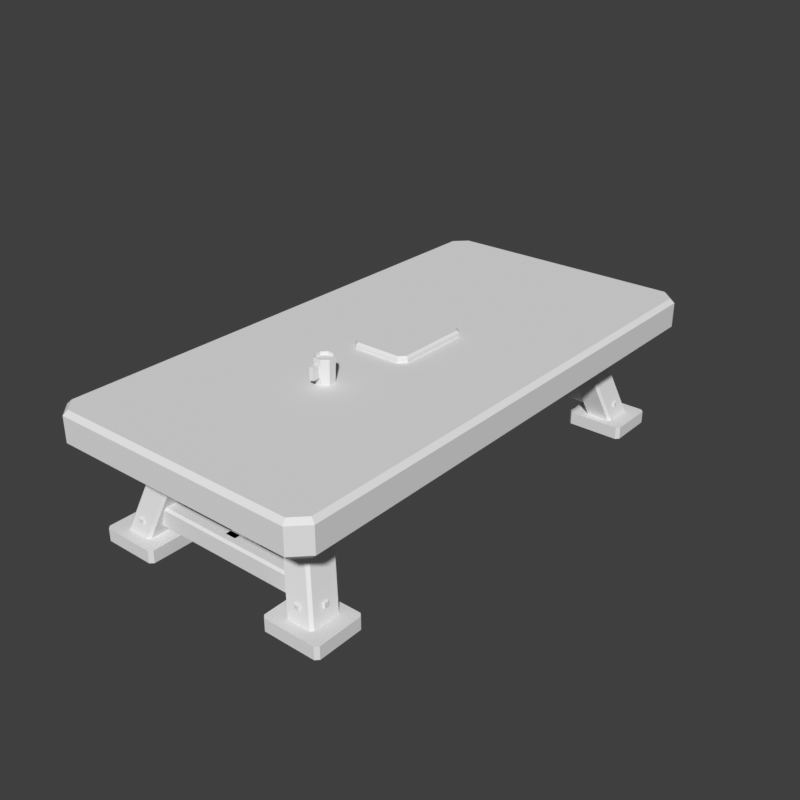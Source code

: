 # Source: table-mess-depot.blend  (saved by Blender 5.2.45; exported with 4.5.12 LTS)
import bpy
from mathutils import Matrix  # noqa: F401  (used for matrix-valued properties, if any)

bpy.ops.wm.read_factory_settings(use_empty=True)
scene = bpy.context.scene
scene.name = 'Scene'

# ---- world
world_preview = bpy.data.worlds.new('Preview'); scene.world = world_preview
world_preview.use_nodes = True; world_preview.node_tree.nodes.clear()
_N = world_preview.node_tree.nodes; _L = world_preview.node_tree.links
n0 = _N.new('ShaderNodeBackground'); n0.name = 'Background'; n0.location = (-200, 100)
n0.inputs[0].default_value = (0.05, 0.05, 0.05, 1.0)
n1 = _N.new('ShaderNodeOutputWorld'); n1.name = 'World Output'; n1.location = (200, 100)
_L.new(n0.outputs[0], n1.inputs[0])
n1.is_active_output = True
world_preview.color = (0.807, 0.807, 0.807)

# ---- meshes
me_prop = bpy.data.meshes.new('prop')
me_prop.from_pydata([(0.615, 1.17, 0.47), (0.56, 1.225, 0.47), (-0.56, 1.225, 0.47), (-0.615, 1.17, 0.47), (-0.615, -1.17, 0.47), (-0.56, -1.225, 0.47), (0.56, -1.225, 0.47), (0.615, -1.17, 0.47), (0.64, 1.18, 0.495), (0.57, 1.25, 0.495), (-0.57, 1.25, 0.495), (-0.64, 1.18, 0.495), (-0.64, -1.18, 0.495), (-0.57, -1.25, 0.495), (0.57, -1.25, 0.495), (0.64, -1.18, 0.495), (0.64, 1.18, 0.525), (0.57, 1.25, 0.525), (-0.57, 1.25, 0.525), (-0.64, 1.18, 0.525), (-0.64, -1.18, 0.525), (-0.57, -1.25, 0.525), (0.57, -1.25, 0.525), (0.64, -1.18, 0.525), (0.64, 1.18, 0.56), (0.57, 1.25, 0.56), (-0.57, 1.25, 0.56), (-0.64, 1.18, 0.56), (-0.64, -1.18, 0.56), (-0.57, -1.25, 0.56), (0.57, -1.25, 0.56), (0.64, -1.18, 0.56), (0.64, 1.18, 0.61), (0.57, 1.25, 0.61), (-0.57, 1.25, 0.61), (-0.64, 1.18, 0.61), (-0.64, -1.18, 0.61), (-0.57, -1.25, 0.61), (0.57, -1.25, 0.61), (0.64, -1.18, 0.61), (0.62, 1.172, 0.63), (0.562, 1.23, 0.63), (-0.562, 1.23, 0.63), (-0.62, 1.172, 0.63), (-0.62, -1.172, 0.63), (-0.562, -1.23, 0.63), (0.562, -1.23, 0.63), (0.62, -1.172, 0.63), (-0.38, -0.947, 0.04), (-0.392, -0.935, 0.04), (-0.498, -0.935, 0.04), (-0.51, -0.947, 0.04), (-0.51, -1.073, 0.04), (-0.498, -1.085, 0.04), (-0.392, -1.085, 0.04), (-0.38, -1.073, 0.04), (-0.245, -0.827, 0.475), (-0.257, -0.815, 0.475), (-0.363, -0.815, 0.475), (-0.375, -0.827, 0.475), (-0.375, -0.953, 0.475), (-0.363, -0.965, 0.475), (-0.257, -0.965, 0.475), (-0.245, -0.953, 0.475), (-0.305, -0.905, 0.0), (-0.32, -0.89, 0.0), (-0.56, -0.89, 0.0), (-0.575, -0.905, 0.0), (-0.575, -1.115, 0.0), (-0.56, -1.13, 0.0), (-0.32, -1.13, 0.0), (-0.305, -1.115, 0.0), (-0.305, -0.905, 0.058), (-0.32, -0.89, 0.058), (-0.56, -0.89, 0.058), (-0.575, -0.905, 0.058), (-0.575, -1.115, 0.058), (-0.56, -1.13, 0.058), (-0.32, -1.13, 0.058), (-0.305, -1.115, 0.058), (-0.4848, -0.9768, 0.1334), (-0.4848, -1.004, 0.1334), (-0.4848, -1.004, 0.1066), (-0.4848, -0.9768, 0.1066), (-0.4938, -0.9802, 0.1301), (-0.4938, -1.0, 0.1301), (-0.4938, -1.0, 0.1099), (-0.4938, -0.9802, 0.1099), (-0.4093, -1.062, 0.1334), (-0.4362, -1.062, 0.1334), (-0.4362, -1.062, 0.1066), (-0.4093, -1.062, 0.1066), (-0.4127, -1.071, 0.1301), (-0.4328, -1.071, 0.1301), (-0.4328, -1.071, 0.1099), (-0.4127, -1.071, 0.1099), (-0.4022, -0.9034, 0.3934), (-0.4022, -0.9303, 0.3934), (-0.4022, -0.9303, 0.3666), (-0.4022, -0.9034, 0.3666), (-0.4112, -0.9067, 0.3901), (-0.4112, -0.9269, 0.3901), (-0.4112, -0.9269, 0.3699), (-0.4112, -0.9067, 0.3699), (-0.3267, -0.9888, 0.3934), (-0.3536, -0.9888, 0.3934), (-0.3536, -0.9888, 0.3666), (-0.3267, -0.9888, 0.3666), (-0.3301, -0.9978, 0.3901), (-0.3503, -0.9978, 0.3901), (-0.3503, -0.9978, 0.3699), (-0.3301, -0.9978, 0.3699), (-0.38, 1.073, 0.04), (-0.392, 1.085, 0.04), (-0.498, 1.085, 0.04), (-0.51, 1.073, 0.04), (-0.51, 0.947, 0.04), (-0.498, 0.935, 0.04), (-0.392, 0.935, 0.04), (-0.38, 0.947, 0.04), (-0.245, 0.953, 0.475), (-0.257, 0.965, 0.475), (-0.363, 0.965, 0.475), (-0.375, 0.953, 0.475), (-0.375, 0.827, 0.475), (-0.363, 0.815, 0.475), (-0.257, 0.815, 0.475), (-0.245, 0.827, 0.475), (-0.305, 1.115, 0.0), (-0.32, 1.13, 0.0), (-0.56, 1.13, 0.0), (-0.575, 1.115, 0.0), (-0.575, 0.905, 0.0), (-0.56, 0.89, 0.0), (-0.32, 0.89, 0.0), (-0.305, 0.905, 0.0), (-0.305, 1.115, 0.058), (-0.32, 1.13, 0.058), (-0.56, 1.13, 0.058), (-0.575, 1.115, 0.058), (-0.575, 0.905, 0.058), (-0.56, 0.89, 0.058), (-0.32, 0.89, 0.058), (-0.305, 0.905, 0.058), (-0.4848, 1.004, 0.1334), (-0.4848, 0.9768, 0.1334), (-0.4848, 0.9768, 0.1066), (-0.4848, 1.004, 0.1066), (-0.4938, 1.0, 0.1301), (-0.4938, 0.9802, 0.1301), (-0.4938, 0.9802, 0.1099), (-0.4938, 1.0, 0.1099), (-0.4093, 1.062, 0.1334), (-0.4362, 1.062, 0.1334), (-0.4362, 1.062, 0.1066), (-0.4093, 1.062, 0.1066), (-0.4127, 1.071, 0.1301), (-0.4328, 1.071, 0.1301), (-0.4328, 1.071, 0.1099), (-0.4127, 1.071, 0.1099), (-0.4022, 0.9303, 0.3934), (-0.4022, 0.9034, 0.3934), (-0.4022, 0.9034, 0.3666), (-0.4022, 0.9303, 0.3666), (-0.4112, 0.9269, 0.3901), (-0.4112, 0.9067, 0.3901), (-0.4112, 0.9067, 0.3699), (-0.4112, 0.9269, 0.3699), (-0.3267, 0.9888, 0.3934), (-0.3536, 0.9888, 0.3934), (-0.3536, 0.9888, 0.3666), (-0.3267, 0.9888, 0.3666), (-0.3301, 0.9978, 0.3901), (-0.3503, 0.9978, 0.3901), (-0.3503, 0.9978, 0.3699), (-0.3301, 0.9978, 0.3699), (0.51, -0.947, 0.04), (0.498, -0.935, 0.04), (0.392, -0.935, 0.04), (0.38, -0.947, 0.04), (0.38, -1.073, 0.04), (0.392, -1.085, 0.04), (0.498, -1.085, 0.04), (0.51, -1.073, 0.04), (0.375, -0.827, 0.475), (0.363, -0.815, 0.475), (0.257, -0.815, 0.475), (0.245, -0.827, 0.475), (0.245, -0.953, 0.475), (0.257, -0.965, 0.475), (0.363, -0.965, 0.475), (0.375, -0.953, 0.475), (0.575, -0.905, 0.0), (0.56, -0.89, 0.0), (0.32, -0.89, 0.0), (0.305, -0.905, 0.0), (0.305, -1.115, 0.0), (0.32, -1.13, 0.0), (0.56, -1.13, 0.0), (0.575, -1.115, 0.0), (0.575, -0.905, 0.058), (0.56, -0.89, 0.058), (0.32, -0.89, 0.058), (0.305, -0.905, 0.058), (0.305, -1.115, 0.058), (0.32, -1.13, 0.058), (0.56, -1.13, 0.058), (0.575, -1.115, 0.058), (0.4848, -0.9768, 0.1334), (0.4848, -1.004, 0.1334), (0.4848, -1.004, 0.1066), (0.4848, -0.9768, 0.1066), (0.4938, -0.9802, 0.1301), (0.4938, -1.0, 0.1301), (0.4938, -1.0, 0.1099), (0.4938, -0.9802, 0.1099), (0.4362, -1.062, 0.1334), (0.4093, -1.062, 0.1334), (0.4093, -1.062, 0.1066), (0.4362, -1.062, 0.1066), (0.4328, -1.071, 0.1301), (0.4127, -1.071, 0.1301), (0.4127, -1.071, 0.1099), (0.4328, -1.071, 0.1099), (0.4022, -0.9034, 0.3934), (0.4022, -0.9303, 0.3934), (0.4022, -0.9303, 0.3666), (0.4022, -0.9034, 0.3666), (0.4112, -0.9067, 0.3901), (0.4112, -0.9269, 0.3901), (0.4112, -0.9269, 0.3699), (0.4112, -0.9067, 0.3699), (0.3536, -0.9888, 0.3934), (0.3267, -0.9888, 0.3934), (0.3267, -0.9888, 0.3666), (0.3536, -0.9888, 0.3666), (0.3503, -0.9978, 0.3901), (0.3301, -0.9978, 0.3901), (0.3301, -0.9978, 0.3699), (0.3503, -0.9978, 0.3699), (0.51, 1.073, 0.04), (0.498, 1.085, 0.04), (0.392, 1.085, 0.04), (0.38, 1.073, 0.04), (0.38, 0.947, 0.04), (0.392, 0.935, 0.04), (0.498, 0.935, 0.04), (0.51, 0.947, 0.04), (0.375, 0.953, 0.475), (0.363, 0.965, 0.475), (0.257, 0.965, 0.475), (0.245, 0.953, 0.475), (0.245, 0.827, 0.475), (0.257, 0.815, 0.475), (0.363, 0.815, 0.475), (0.375, 0.827, 0.475), (0.575, 1.115, 0.0), (0.56, 1.13, 0.0), (0.32, 1.13, 0.0), (0.305, 1.115, 0.0), (0.305, 0.905, 0.0), (0.32, 0.89, 0.0), (0.56, 0.89, 0.0), (0.575, 0.905, 0.0), (0.575, 1.115, 0.058), (0.56, 1.13, 0.058), (0.32, 1.13, 0.058), (0.305, 1.115, 0.058), (0.305, 0.905, 0.058), (0.32, 0.89, 0.058), (0.56, 0.89, 0.058), (0.575, 0.905, 0.058), (0.4848, 1.004, 0.1334), (0.4848, 0.9768, 0.1334), (0.4848, 0.9768, 0.1066), (0.4848, 1.004, 0.1066), (0.4938, 1.0, 0.1301), (0.4938, 0.9802, 0.1301), (0.4938, 0.9802, 0.1099), (0.4938, 1.0, 0.1099), (0.4362, 1.062, 0.1334), (0.4093, 1.062, 0.1334), (0.4093, 1.062, 0.1066), (0.4362, 1.062, 0.1066), (0.4328, 1.071, 0.1301), (0.4127, 1.071, 0.1301), (0.4127, 1.071, 0.1099), (0.4328, 1.071, 0.1099), (0.4022, 0.9303, 0.3934), (0.4022, 0.9034, 0.3934), (0.4022, 0.9034, 0.3666), (0.4022, 0.9303, 0.3666), (0.4112, 0.9269, 0.3901), (0.4112, 0.9067, 0.3901), (0.4112, 0.9067, 0.3699), (0.4112, 0.9269, 0.3699), (0.3536, 0.9888, 0.3934), (0.3267, 0.9888, 0.3934), (0.3267, 0.9888, 0.3666), (0.3536, 0.9888, 0.3666), (0.3503, 0.9978, 0.3901), (0.3301, 0.9978, 0.3901), (0.3301, 0.9978, 0.3699), (0.3503, 0.9978, 0.3699), (-0.3243, -0.8527, 0.46), (-0.3243, -0.8627, 0.47), (-0.3243, -0.9227, 0.47), (-0.3243, -0.9327, 0.46), (-0.3243, -0.9327, 0.4), (-0.3243, -0.9227, 0.39), (-0.3243, -0.8627, 0.39), (-0.3243, -0.8527, 0.4), (0.3243, -0.8527, 0.46), (0.3243, -0.8627, 0.47), (0.3243, -0.9227, 0.47), (0.3243, -0.9327, 0.46), (0.3243, -0.9327, 0.4), (0.3243, -0.9227, 0.39), (0.3243, -0.8627, 0.39), (0.3243, -0.8527, 0.4), (-0.4158, -0.949, 0.18), (-0.4158, -0.959, 0.19), (-0.4158, -1.009, 0.19), (-0.4158, -1.019, 0.18), (-0.4158, -1.019, 0.104), (-0.4158, -1.009, 0.094), (-0.4158, -0.959, 0.094), (-0.4158, -0.949, 0.104), (0.4158, -0.949, 0.18), (0.4158, -0.959, 0.19), (0.4158, -1.009, 0.19), (0.4158, -1.019, 0.18), (0.4158, -1.019, 0.104), (0.4158, -1.009, 0.094), (0.4158, -0.959, 0.094), (0.4158, -0.949, 0.104), (-0.3243, 0.9327, 0.46), (-0.3243, 0.9227, 0.47), (-0.3243, 0.8627, 0.47), (-0.3243, 0.8527, 0.46), (-0.3243, 0.8527, 0.4), (-0.3243, 0.8627, 0.39), (-0.3243, 0.9227, 0.39), (-0.3243, 0.9327, 0.4), (0.3243, 0.9327, 0.46), (0.3243, 0.9227, 0.47), (0.3243, 0.8627, 0.47), (0.3243, 0.8527, 0.46), (0.3243, 0.8527, 0.4), (0.3243, 0.8627, 0.39), (0.3243, 0.9227, 0.39), (0.3243, 0.9327, 0.4), (-0.4158, 1.019, 0.18), (-0.4158, 1.009, 0.19), (-0.4158, 0.959, 0.19), (-0.4158, 0.949, 0.18), (-0.4158, 0.949, 0.104), (-0.4158, 0.959, 0.094), (-0.4158, 1.009, 0.094), (-0.4158, 1.019, 0.104), (0.4158, 1.019, 0.18), (0.4158, 1.009, 0.19), (0.4158, 0.959, 0.19), (0.4158, 0.949, 0.18), (0.4158, 0.949, 0.104), (0.4158, 0.959, 0.094), (0.4158, 1.009, 0.094), (0.4158, 1.019, 0.104), (0.035, -0.984, 0.18), (0.025, -0.984, 0.19), (-0.025, -0.984, 0.19), (-0.035, -0.984, 0.18), (-0.035, -0.984, 0.104), (-0.025, -0.984, 0.094), (0.025, -0.984, 0.094), (0.035, -0.984, 0.104), (0.035, 0.984, 0.18), (0.025, 0.984, 0.19), (-0.025, 0.984, 0.19), (-0.035, 0.984, 0.18), (-0.035, 0.984, 0.104), (-0.025, 0.984, 0.094), (0.025, 0.984, 0.094), (0.035, 0.984, 0.104), (0.14, 0.22, 0.628), (0.11, 0.25, 0.628), (-0.11, 0.25, 0.628), (-0.14, 0.22, 0.628), (-0.14, -0.12, 0.628), (-0.11, -0.15, 0.628), (0.11, -0.15, 0.628), (0.14, -0.12, 0.628), (0.14, 0.22, 0.646), (0.11, 0.25, 0.646), (-0.11, 0.25, 0.646), (-0.14, 0.22, 0.646), (-0.14, -0.12, 0.646), (-0.11, -0.15, 0.646), (0.11, -0.15, 0.646), (0.14, -0.12, 0.646), (0.13, 0.216, 0.656), (0.106, 0.24, 0.656), (-0.106, 0.24, 0.656), (-0.13, 0.216, 0.656), (-0.13, -0.116, 0.656), (-0.106, -0.14, 0.656), (0.106, -0.14, 0.656), (0.13, -0.116, 0.656), (0.0388, -0.4339, 0.628), (0.01607, -0.4112, 0.628), (-0.01607, -0.4112, 0.628), (-0.0388, -0.4339, 0.628), (-0.0388, -0.4661, 0.628), (-0.01607, -0.4888, 0.628), (0.01607, -0.4888, 0.628), (0.0388, -0.4661, 0.628), (0.0425, -0.4324, 0.73), (0.0176, -0.4075, 0.73), (-0.0176, -0.4075, 0.73), (-0.0425, -0.4324, 0.73), (-0.0425, -0.4676, 0.73), (-0.0176, -0.4925, 0.73), (0.0176, -0.4925, 0.73), (0.0425, -0.4676, 0.73), (0.0425, -0.4324, 0.74), (0.0176, -0.4075, 0.74), (-0.0176, -0.4075, 0.74), (-0.0425, -0.4324, 0.74), (-0.0425, -0.4676, 0.74), (-0.0176, -0.4925, 0.74), (0.0176, -0.4925, 0.74), (0.0425, -0.4676, 0.74), (0.03511, -0.4355, 0.74), (0.01454, -0.4149, 0.74), (-0.01454, -0.4149, 0.74), (-0.03511, -0.4355, 0.74), (-0.03511, -0.4645, 0.74), (-0.01454, -0.4851, 0.74), (0.01454, -0.4851, 0.74), (0.03511, -0.4645, 0.74), (0.03511, -0.4355, 0.725), (0.01454, -0.4149, 0.725), (-0.01454, -0.4149, 0.725), (-0.03511, -0.4355, 0.725), (-0.03511, -0.4645, 0.725), (-0.01454, -0.4851, 0.725), (0.01454, -0.4851, 0.725), (0.03511, -0.4645, 0.725), (0.01, -0.49, 0.66), (-0.01, -0.49, 0.66), (-0.01, -0.526, 0.66), (0.01, -0.526, 0.66), (0.01, -0.49, 0.715), (-0.01, -0.49, 0.715), (-0.01, -0.526, 0.715), (0.01, -0.526, 0.715)], [], [(0, 1, 9, 8), (1, 2, 10, 9), (2, 3, 11, 10), (3, 4, 12, 11), (4, 5, 13, 12), (5, 6, 14, 13), (6, 7, 15, 14), (7, 0, 8, 15), (8, 9, 17, 16), (9, 10, 18, 17), (10, 11, 19, 18), (11, 12, 20, 19), (12, 13, 21, 20), (13, 14, 22, 21), (14, 15, 23, 22), (15, 8, 16, 23), (16, 17, 25, 24), (17, 18, 26, 25), (18, 19, 27, 26), (19, 20, 28, 27), (20, 21, 29, 28), (21, 22, 30, 29), (22, 23, 31, 30), (23, 16, 24, 31), (24, 25, 33, 32), (25, 26, 34, 33), (26, 27, 35, 34), (27, 28, 36, 35), (28, 29, 37, 36), (29, 30, 38, 37), (30, 31, 39, 38), (31, 24, 32, 39), (32, 33, 41, 40), (33, 34, 42, 41), (34, 35, 43, 42), (35, 36, 44, 43), (36, 37, 45, 44), (37, 38, 46, 45), (38, 39, 47, 46), (39, 32, 40, 47), (7, 6, 5, 4), (7, 4, 3, 2), (7, 2, 1, 0), (40, 41, 42, 43), (40, 43, 44, 45), (40, 45, 46, 47), (48, 49, 57, 56), (49, 50, 58, 57), (50, 51, 59, 58), (51, 52, 60, 59), (52, 53, 61, 60), (53, 54, 62, 61), (54, 55, 63, 62), (55, 48, 56, 63), (55, 54, 53, 52), (55, 52, 51, 50), (55, 50, 49, 48), (56, 57, 58, 59), (56, 59, 60, 61), (56, 61, 62, 63), (64, 65, 73, 72), (65, 66, 74, 73), (66, 67, 75, 74), (67, 68, 76, 75), (68, 69, 77, 76), (69, 70, 78, 77), (70, 71, 79, 78), (71, 64, 72, 79), (71, 70, 69, 68), (71, 68, 67, 66), (71, 66, 65, 64), (72, 73, 74, 75), (72, 75, 76, 77), (72, 77, 78, 79), (80, 84, 85, 81), (81, 85, 86, 82), (82, 86, 87, 83), (83, 87, 84, 80), (83, 80, 81, 82), (84, 87, 86, 85), (88, 89, 93, 92), (89, 90, 94, 93), (90, 91, 95, 94), (91, 88, 92, 95), (91, 90, 89, 88), (92, 93, 94, 95), (96, 100, 101, 97), (97, 101, 102, 98), (98, 102, 103, 99), (99, 103, 100, 96), (99, 96, 97, 98), (100, 103, 102, 101), (104, 105, 109, 108), (105, 106, 110, 109), (106, 107, 111, 110), (107, 104, 108, 111), (107, 106, 105, 104), (108, 109, 110, 111), (112, 113, 121, 120), (113, 114, 122, 121), (114, 115, 123, 122), (115, 116, 124, 123), (116, 117, 125, 124), (117, 118, 126, 125), (118, 119, 127, 126), (119, 112, 120, 127), (119, 118, 117, 116), (119, 116, 115, 114), (119, 114, 113, 112), (120, 121, 122, 123), (120, 123, 124, 125), (120, 125, 126, 127), (128, 129, 137, 136), (129, 130, 138, 137), (130, 131, 139, 138), (131, 132, 140, 139), (132, 133, 141, 140), (133, 134, 142, 141), (134, 135, 143, 142), (135, 128, 136, 143), (135, 134, 133, 132), (135, 132, 131, 130), (135, 130, 129, 128), (136, 137, 138, 139), (136, 139, 140, 141), (136, 141, 142, 143), (144, 148, 149, 145), (145, 149, 150, 146), (146, 150, 151, 147), (147, 151, 148, 144), (147, 144, 145, 146), (148, 151, 150, 149), (152, 156, 157, 153), (153, 157, 158, 154), (154, 158, 159, 155), (155, 159, 156, 152), (155, 152, 153, 154), (156, 159, 158, 157), (160, 164, 165, 161), (161, 165, 166, 162), (162, 166, 167, 163), (163, 167, 164, 160), (163, 160, 161, 162), (164, 167, 166, 165), (168, 172, 173, 169), (169, 173, 174, 170), (170, 174, 175, 171), (171, 175, 172, 168), (171, 168, 169, 170), (172, 175, 174, 173), (176, 177, 185, 184), (177, 178, 186, 185), (178, 179, 187, 186), (179, 180, 188, 187), (180, 181, 189, 188), (181, 182, 190, 189), (182, 183, 191, 190), (183, 176, 184, 191), (183, 182, 181, 180), (183, 180, 179, 178), (183, 178, 177, 176), (184, 185, 186, 187), (184, 187, 188, 189), (184, 189, 190, 191), (192, 193, 201, 200), (193, 194, 202, 201), (194, 195, 203, 202), (195, 196, 204, 203), (196, 197, 205, 204), (197, 198, 206, 205), (198, 199, 207, 206), (199, 192, 200, 207), (199, 198, 197, 196), (199, 196, 195, 194), (199, 194, 193, 192), (200, 201, 202, 203), (200, 203, 204, 205), (200, 205, 206, 207), (208, 209, 213, 212), (209, 210, 214, 213), (210, 211, 215, 214), (211, 208, 212, 215), (211, 210, 209, 208), (212, 213, 214, 215), (216, 217, 221, 220), (217, 218, 222, 221), (218, 219, 223, 222), (219, 216, 220, 223), (219, 218, 217, 216), (220, 221, 222, 223), (224, 225, 229, 228), (225, 226, 230, 229), (226, 227, 231, 230), (227, 224, 228, 231), (227, 226, 225, 224), (228, 229, 230, 231), (232, 233, 237, 236), (233, 234, 238, 237), (234, 235, 239, 238), (235, 232, 236, 239), (235, 234, 233, 232), (236, 237, 238, 239), (240, 241, 249, 248), (241, 242, 250, 249), (242, 243, 251, 250), (243, 244, 252, 251), (244, 245, 253, 252), (245, 246, 254, 253), (246, 247, 255, 254), (247, 240, 248, 255), (247, 246, 245, 244), (247, 244, 243, 242), (247, 242, 241, 240), (248, 249, 250, 251), (248, 251, 252, 253), (248, 253, 254, 255), (256, 257, 265, 264), (257, 258, 266, 265), (258, 259, 267, 266), (259, 260, 268, 267), (260, 261, 269, 268), (261, 262, 270, 269), (262, 263, 271, 270), (263, 256, 264, 271), (263, 262, 261, 260), (263, 260, 259, 258), (263, 258, 257, 256), (264, 265, 266, 267), (264, 267, 268, 269), (264, 269, 270, 271), (272, 273, 277, 276), (273, 274, 278, 277), (274, 275, 279, 278), (275, 272, 276, 279), (275, 274, 273, 272), (276, 277, 278, 279), (280, 284, 285, 281), (281, 285, 286, 282), (282, 286, 287, 283), (283, 287, 284, 280), (283, 280, 281, 282), (284, 287, 286, 285), (288, 289, 293, 292), (289, 290, 294, 293), (290, 291, 295, 294), (291, 288, 292, 295), (291, 290, 289, 288), (292, 293, 294, 295), (296, 300, 301, 297), (297, 301, 302, 298), (298, 302, 303, 299), (299, 303, 300, 296), (299, 296, 297, 298), (300, 303, 302, 301), (304, 305, 313, 312), (305, 306, 314, 313), (306, 307, 315, 314), (307, 308, 316, 315), (308, 309, 317, 316), (309, 310, 318, 317), (310, 311, 319, 318), (311, 304, 312, 319), (311, 310, 309, 308), (311, 308, 307, 306), (311, 306, 305, 304), (312, 313, 314, 315), (312, 315, 316, 317), (312, 317, 318, 319), (320, 321, 329, 328), (321, 322, 330, 329), (322, 323, 331, 330), (323, 324, 332, 331), (324, 325, 333, 332), (325, 326, 334, 333), (326, 327, 335, 334), (327, 320, 328, 335), (327, 326, 325, 324), (327, 324, 323, 322), (327, 322, 321, 320), (328, 329, 330, 331), (328, 331, 332, 333), (328, 333, 334, 335), (336, 337, 345, 344), (337, 338, 346, 345), (338, 339, 347, 346), (339, 340, 348, 347), (340, 341, 349, 348), (341, 342, 350, 349), (342, 343, 351, 350), (343, 336, 344, 351), (343, 342, 341, 340), (343, 340, 339, 338), (343, 338, 337, 336), (344, 345, 346, 347), (344, 347, 348, 349), (344, 349, 350, 351), (352, 353, 361, 360), (353, 354, 362, 361), (354, 355, 363, 362), (355, 356, 364, 363), (356, 357, 365, 364), (357, 358, 366, 365), (358, 359, 367, 366), (359, 352, 360, 367), (359, 358, 357, 356), (359, 356, 355, 354), (359, 354, 353, 352), (360, 361, 362, 363), (360, 363, 364, 365), (360, 365, 366, 367), (368, 376, 377, 369), (369, 377, 378, 370), (370, 378, 379, 371), (371, 379, 380, 372), (372, 380, 381, 373), (373, 381, 382, 374), (374, 382, 383, 375), (375, 383, 376, 368), (375, 372, 373, 374), (375, 370, 371, 372), (375, 368, 369, 370), (376, 379, 378, 377), (376, 381, 380, 379), (376, 383, 382, 381), (384, 385, 393, 392), (385, 386, 394, 393), (386, 387, 395, 394), (387, 388, 396, 395), (388, 389, 397, 396), (389, 390, 398, 397), (390, 391, 399, 398), (391, 384, 392, 399), (392, 393, 401, 400), (393, 394, 402, 401), (394, 395, 403, 402), (395, 396, 404, 403), (396, 397, 405, 404), (397, 398, 406, 405), (398, 399, 407, 406), (399, 392, 400, 407), (391, 390, 389, 388), (391, 388, 387, 386), (391, 386, 385, 384), (400, 401, 402, 403), (400, 403, 404, 405), (400, 405, 406, 407), (408, 409, 417, 416), (409, 410, 418, 417), (410, 411, 419, 418), (411, 412, 420, 419), (412, 413, 421, 420), (413, 414, 422, 421), (414, 415, 423, 422), (415, 408, 416, 423), (416, 417, 425, 424), (417, 418, 426, 425), (418, 419, 427, 426), (419, 420, 428, 427), (420, 421, 429, 428), (421, 422, 430, 429), (422, 423, 431, 430), (423, 416, 424, 431), (424, 425, 433, 432), (425, 426, 434, 433), (426, 427, 435, 434), (427, 428, 436, 435), (428, 429, 437, 436), (429, 430, 438, 437), (430, 431, 439, 438), (431, 424, 432, 439), (432, 433, 441, 440), (433, 434, 442, 441), (434, 435, 443, 442), (435, 436, 444, 443), (436, 437, 445, 444), (437, 438, 446, 445), (438, 439, 447, 446), (439, 432, 440, 447), (415, 414, 413, 412), (415, 412, 411, 410), (415, 410, 409, 408), (440, 441, 442, 443), (440, 443, 444, 445), (440, 445, 446, 447), (448, 449, 453, 452), (449, 450, 454, 453), (450, 451, 455, 454), (451, 448, 452, 455), (451, 450, 449, 448), (452, 453, 454, 455)])
me_prop.update()

# ---- objects
ob_prop = bpy.data.objects.new('prop', me_prop)

# ---- transforms, parenting, visibility, modifiers, constraints
ob_prop.location = (0.0, 0.0, 0.0)

# ---- collection membership
scene.collection.objects.link(ob_prop)

# ---- scene / render settings (as saved in the file)
scene.frame_start = 1; scene.frame_end = 250; scene.frame_set(1)
scene.render.engine = 'BLENDER_WORKBENCH'
scene.render.image_settings.color_mode = 'RGB'
scene.render.resolution_x = 384
scene.render.resolution_y = 384
scene.render.fps = 30
scene.render.bake_bias = 0.0
scene.render.bake_samples = 0
scene.render.compositor_device = 'GPU'
scene.eevee.use_volume_custom_range = False
scene.eevee.fast_gi_thickness_near = 0.1
scene.eevee.fast_gi_thickness_far = 0.0
scene.eevee.ray_tracing_options.screen_trace_thickness = 0.1
scene.view_settings.view_transform = 'Standard'
bpy.context.view_layer.update()

# ---- added for rendering (the .blend has no active camera and no usable light): camera, sun
cam_auto = bpy.data.cameras.new('AutoCamera')
cam_auto.lens = 50.0
cam_auto.sensor_width = 36.0
cam_auto.clip_end = 1000.0
ob_auto_camera = bpy.data.objects.new('AutoCamera', cam_auto)
scene.collection.objects.link(ob_auto_camera)
ob_auto_camera.location = (2.6873, -3.22475, 2.51984)
ob_auto_camera.rotation_euler = (1.09748, -7.21219e-08, 0.694738)
scene.camera = ob_auto_camera
light_auto_sun = bpy.data.lights.new('AutoSun', 'SUN')
light_auto_sun.energy = 3.0
light_auto_sun.angle = 0.0523599
ob_auto_sun = bpy.data.objects.new('AutoSun', light_auto_sun)
scene.collection.objects.link(ob_auto_sun)
ob_auto_sun.rotation_euler = (0.872665, 0.174533, 0.523599)
bpy.context.view_layer.update()
